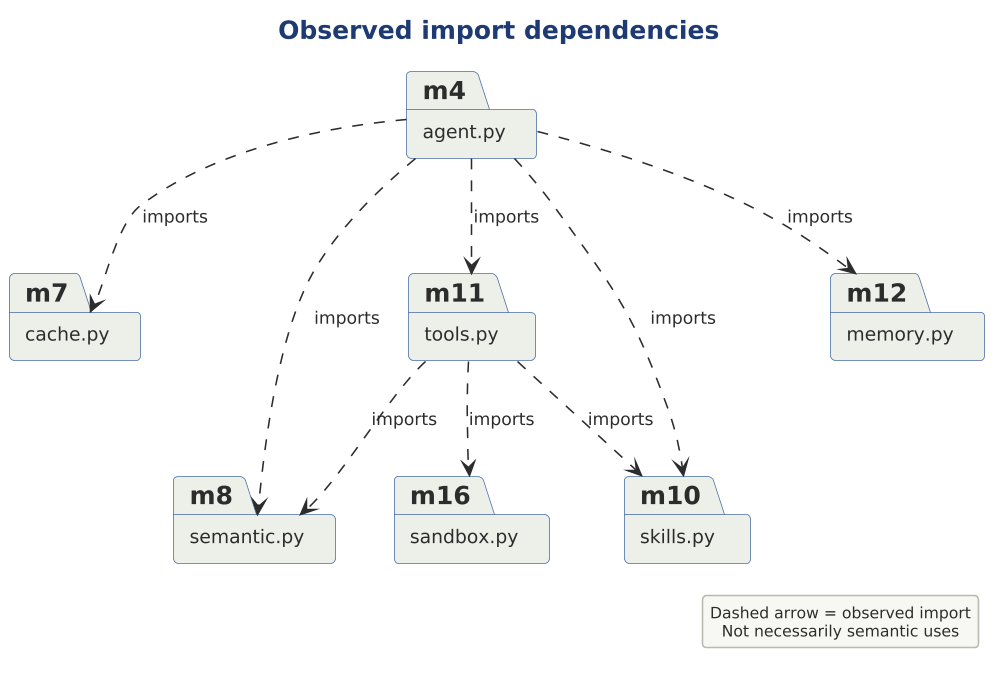

The diagram above was rendered by PlantUML. Its source (embedded in the PNG):
@startuml

scale 1.5625



' SAD-AHC-P01 | M02 | SAD-P01-EVD-6 SAD-P01-EVD-9 SAD-P01-EVD-10 SAD-P01-EVD-12 SAD-P01-EVD-13 SAD-P01-EVD-14 SAD-P01-EVD-18
!include ../../../../../../../../tooling/styles/plantuml/structural/package-diagram-style.iuml
title Observed import dependencies
package "agent.py" as m4
package "cache.py" as m7
package "semantic.py" as m8
package "skills.py" as m10
package "tools.py" as m11
package "memory.py" as m12
package "sandbox.py" as m16
m4 ..> m7 : imports
m4 ..> m12 : imports
m4 ..> m8 : imports
m4 ..> m10 : imports
m4 ..> m11 : imports
m11 ..> m16 : imports
m11 ..> m8 : imports
m11 ..> m10 : imports
legend right
Dashed arrow = observed import
Not necessarily semantic uses
endlegend
@enduml